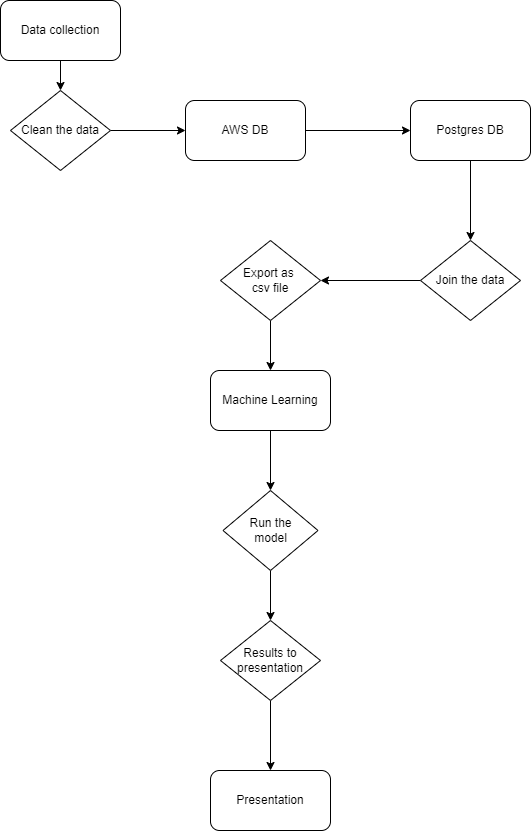

The diagram above was exported from draw.io. Its source (the exported page's mxGraphModel, read from the mxfile embedded in the PNG):
<mxGraphModel dx="1038" dy="481" grid="1" gridSize="10" guides="1" tooltips="1" connect="1" arrows="1" fold="1" page="1" pageScale="1" pageWidth="850" pageHeight="1100" math="0" shadow="0">
  <root>
    <mxCell id="0" />
    <mxCell id="1" parent="0" />
    <mxCell id="yJ1w8a9_4wCbWTMZQKvp-11" style="edgeStyle=orthogonalEdgeStyle;rounded=0;orthogonalLoop=1;jettySize=auto;html=1;exitX=0.5;exitY=1;exitDx=0;exitDy=0;entryX=0.5;entryY=0;entryDx=0;entryDy=0;strokeColor=#000000;" edge="1" parent="1" source="yJ1w8a9_4wCbWTMZQKvp-1" target="yJ1w8a9_4wCbWTMZQKvp-6">
      <mxGeometry relative="1" as="geometry" />
    </mxCell>
    <mxCell id="yJ1w8a9_4wCbWTMZQKvp-1" value="Data collection" style="rounded=1;whiteSpace=wrap;html=1;" vertex="1" parent="1">
      <mxGeometry x="120" y="40" width="120" height="60" as="geometry" />
    </mxCell>
    <mxCell id="yJ1w8a9_4wCbWTMZQKvp-13" style="edgeStyle=orthogonalEdgeStyle;rounded=0;orthogonalLoop=1;jettySize=auto;html=1;exitX=1;exitY=0.5;exitDx=0;exitDy=0;entryX=0;entryY=0.5;entryDx=0;entryDy=0;strokeColor=#000000;" edge="1" parent="1" source="yJ1w8a9_4wCbWTMZQKvp-2" target="yJ1w8a9_4wCbWTMZQKvp-3">
      <mxGeometry relative="1" as="geometry" />
    </mxCell>
    <mxCell id="yJ1w8a9_4wCbWTMZQKvp-2" value="AWS DB" style="rounded=1;whiteSpace=wrap;html=1;" vertex="1" parent="1">
      <mxGeometry x="305" y="140" width="120" height="60" as="geometry" />
    </mxCell>
    <mxCell id="yJ1w8a9_4wCbWTMZQKvp-14" style="edgeStyle=orthogonalEdgeStyle;rounded=0;orthogonalLoop=1;jettySize=auto;html=1;exitX=0.5;exitY=1;exitDx=0;exitDy=0;strokeColor=#000000;" edge="1" parent="1" source="yJ1w8a9_4wCbWTMZQKvp-3" target="yJ1w8a9_4wCbWTMZQKvp-7">
      <mxGeometry relative="1" as="geometry" />
    </mxCell>
    <mxCell id="yJ1w8a9_4wCbWTMZQKvp-3" value="Postgres DB" style="rounded=1;whiteSpace=wrap;html=1;" vertex="1" parent="1">
      <mxGeometry x="530" y="140" width="120" height="60" as="geometry" />
    </mxCell>
    <mxCell id="yJ1w8a9_4wCbWTMZQKvp-17" style="edgeStyle=orthogonalEdgeStyle;rounded=0;orthogonalLoop=1;jettySize=auto;html=1;exitX=0.5;exitY=1;exitDx=0;exitDy=0;entryX=0.5;entryY=0;entryDx=0;entryDy=0;strokeColor=#000000;" edge="1" parent="1" source="yJ1w8a9_4wCbWTMZQKvp-4" target="yJ1w8a9_4wCbWTMZQKvp-9">
      <mxGeometry relative="1" as="geometry" />
    </mxCell>
    <mxCell id="yJ1w8a9_4wCbWTMZQKvp-4" value="Machine Learning" style="rounded=1;whiteSpace=wrap;html=1;" vertex="1" parent="1">
      <mxGeometry x="330" y="410" width="120" height="60" as="geometry" />
    </mxCell>
    <mxCell id="yJ1w8a9_4wCbWTMZQKvp-5" value="Presentation" style="rounded=1;whiteSpace=wrap;html=1;" vertex="1" parent="1">
      <mxGeometry x="330" y="810" width="120" height="60" as="geometry" />
    </mxCell>
    <mxCell id="yJ1w8a9_4wCbWTMZQKvp-12" style="edgeStyle=orthogonalEdgeStyle;rounded=0;orthogonalLoop=1;jettySize=auto;html=1;exitX=1;exitY=0.5;exitDx=0;exitDy=0;entryX=0;entryY=0.5;entryDx=0;entryDy=0;strokeColor=#000000;" edge="1" parent="1" source="yJ1w8a9_4wCbWTMZQKvp-6" target="yJ1w8a9_4wCbWTMZQKvp-2">
      <mxGeometry relative="1" as="geometry" />
    </mxCell>
    <mxCell id="yJ1w8a9_4wCbWTMZQKvp-6" value="Clean the data" style="rhombus;whiteSpace=wrap;html=1;" vertex="1" parent="1">
      <mxGeometry x="130" y="130" width="100" height="80" as="geometry" />
    </mxCell>
    <mxCell id="yJ1w8a9_4wCbWTMZQKvp-15" style="edgeStyle=orthogonalEdgeStyle;rounded=0;orthogonalLoop=1;jettySize=auto;html=1;exitX=0;exitY=0.5;exitDx=0;exitDy=0;entryX=1;entryY=0.5;entryDx=0;entryDy=0;strokeColor=#000000;" edge="1" parent="1" source="yJ1w8a9_4wCbWTMZQKvp-7" target="yJ1w8a9_4wCbWTMZQKvp-8">
      <mxGeometry relative="1" as="geometry" />
    </mxCell>
    <mxCell id="yJ1w8a9_4wCbWTMZQKvp-7" value="Join the data" style="rhombus;whiteSpace=wrap;html=1;" vertex="1" parent="1">
      <mxGeometry x="540" y="280" width="100" height="80" as="geometry" />
    </mxCell>
    <mxCell id="yJ1w8a9_4wCbWTMZQKvp-16" style="edgeStyle=orthogonalEdgeStyle;rounded=0;orthogonalLoop=1;jettySize=auto;html=1;exitX=0.5;exitY=1;exitDx=0;exitDy=0;strokeColor=#000000;" edge="1" parent="1" source="yJ1w8a9_4wCbWTMZQKvp-8" target="yJ1w8a9_4wCbWTMZQKvp-4">
      <mxGeometry relative="1" as="geometry" />
    </mxCell>
    <mxCell id="yJ1w8a9_4wCbWTMZQKvp-8" value="Export as&amp;nbsp;&lt;br&gt;csv file" style="rhombus;whiteSpace=wrap;html=1;" vertex="1" parent="1">
      <mxGeometry x="340" y="280" width="100" height="80" as="geometry" />
    </mxCell>
    <mxCell id="yJ1w8a9_4wCbWTMZQKvp-18" style="edgeStyle=orthogonalEdgeStyle;rounded=0;orthogonalLoop=1;jettySize=auto;html=1;exitX=0.5;exitY=1;exitDx=0;exitDy=0;strokeColor=#000000;" edge="1" parent="1" source="yJ1w8a9_4wCbWTMZQKvp-9" target="yJ1w8a9_4wCbWTMZQKvp-10">
      <mxGeometry relative="1" as="geometry" />
    </mxCell>
    <mxCell id="yJ1w8a9_4wCbWTMZQKvp-9" value="Run the&lt;br&gt;model" style="rhombus;whiteSpace=wrap;html=1;" vertex="1" parent="1">
      <mxGeometry x="342.5" y="530" width="95" height="80" as="geometry" />
    </mxCell>
    <mxCell id="yJ1w8a9_4wCbWTMZQKvp-19" style="edgeStyle=orthogonalEdgeStyle;rounded=0;orthogonalLoop=1;jettySize=auto;html=1;exitX=0.5;exitY=1;exitDx=0;exitDy=0;strokeColor=#000000;" edge="1" parent="1" source="yJ1w8a9_4wCbWTMZQKvp-10" target="yJ1w8a9_4wCbWTMZQKvp-5">
      <mxGeometry relative="1" as="geometry" />
    </mxCell>
    <mxCell id="yJ1w8a9_4wCbWTMZQKvp-10" value="Results to presentation" style="rhombus;whiteSpace=wrap;html=1;" vertex="1" parent="1">
      <mxGeometry x="340" y="660" width="100" height="80" as="geometry" />
    </mxCell>
  </root>
</mxGraphModel>